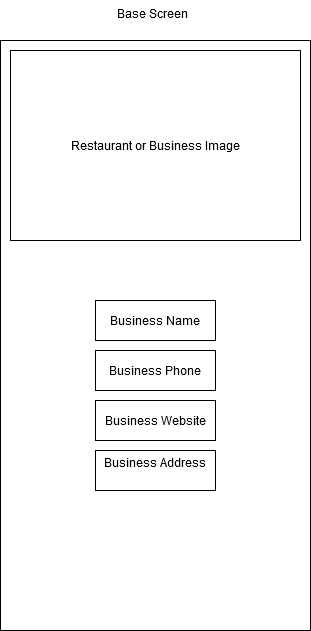

The diagram above was exported from draw.io. Its source (the exported page's mxGraphModel, read from the mxfile embedded in the PNG):
<mxGraphModel dx="1434" dy="718" grid="1" gridSize="10" guides="1" tooltips="1" connect="1" arrows="1" fold="1" page="1" pageScale="1" pageWidth="850" pageHeight="1100" math="0" shadow="0">
  <root>
    <mxCell id="0" />
    <mxCell id="1" parent="0" />
    <mxCell id="uMW1-RVntqFd7xAwbaPm-4" value="" style="rounded=0;whiteSpace=wrap;html=1;" vertex="1" parent="1">
      <mxGeometry x="40" y="80" width="310" height="590" as="geometry" />
    </mxCell>
    <mxCell id="uMW1-RVntqFd7xAwbaPm-5" value="Base Screen" style="text;html=1;whiteSpace=wrap;overflow=hidden;rounded=0;" vertex="1" parent="1">
      <mxGeometry x="155" y="40" width="80" height="30" as="geometry" />
    </mxCell>
    <mxCell id="uMW1-RVntqFd7xAwbaPm-6" value="Restaurant or Business Image" style="rounded=0;whiteSpace=wrap;html=1;" vertex="1" parent="1">
      <mxGeometry x="50" y="90" width="290" height="190" as="geometry" />
    </mxCell>
    <mxCell id="uMW1-RVntqFd7xAwbaPm-7" value="Business Name" style="rounded=0;whiteSpace=wrap;html=1;" vertex="1" parent="1">
      <mxGeometry x="135" y="340" width="120" height="40" as="geometry" />
    </mxCell>
    <mxCell id="uMW1-RVntqFd7xAwbaPm-8" value="Business Phone" style="rounded=0;whiteSpace=wrap;html=1;" vertex="1" parent="1">
      <mxGeometry x="135" y="390" width="120" height="40" as="geometry" />
    </mxCell>
    <mxCell id="uMW1-RVntqFd7xAwbaPm-9" value="Business Website" style="rounded=0;whiteSpace=wrap;html=1;" vertex="1" parent="1">
      <mxGeometry x="135" y="440" width="120" height="40" as="geometry" />
    </mxCell>
    <mxCell id="uMW1-RVntqFd7xAwbaPm-10" value="&lt;div&gt;Business Address&lt;/div&gt;&lt;div&gt;&lt;br&gt;&lt;/div&gt;" style="rounded=0;whiteSpace=wrap;html=1;" vertex="1" parent="1">
      <mxGeometry x="135" y="490" width="120" height="40" as="geometry" />
    </mxCell>
  </root>
</mxGraphModel>